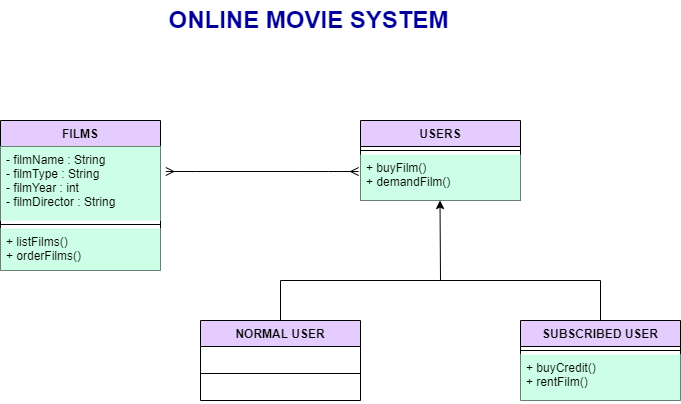

The diagram above was exported from draw.io. Its source (the exported page's mxGraphModel, read from the mxfile embedded in the PNG):
<mxGraphModel dx="1038" dy="579" grid="1" gridSize="10" guides="1" tooltips="1" connect="1" arrows="1" fold="1" page="1" pageScale="1" pageWidth="827" pageHeight="1169" math="0" shadow="0">
  <root>
    <mxCell id="0" />
    <mxCell id="1" parent="0" />
    <mxCell id="HTvsETA29uv9uqc9VkDc-1" value="FILMS" style="swimlane;fontStyle=1;align=center;verticalAlign=top;childLayout=stackLayout;horizontal=1;startSize=26;horizontalStack=0;resizeParent=1;resizeParentMax=0;resizeLast=0;collapsible=1;marginBottom=0;fillColor=#E5CCFF;" vertex="1" parent="1">
      <mxGeometry x="80" y="120" width="160" height="150" as="geometry" />
    </mxCell>
    <mxCell id="HTvsETA29uv9uqc9VkDc-2" value="- filmName : String&#10;- filmType : String&#10;- filmYear : int&#10;- filmDirector : String" style="text;strokeColor=none;fillColor=#CCFFE6;align=left;verticalAlign=top;spacingLeft=4;spacingRight=4;overflow=hidden;rotatable=0;points=[[0,0.5],[1,0.5]];portConstraint=eastwest;" vertex="1" parent="HTvsETA29uv9uqc9VkDc-1">
      <mxGeometry y="26" width="160" height="74" as="geometry" />
    </mxCell>
    <mxCell id="HTvsETA29uv9uqc9VkDc-3" value="" style="line;strokeWidth=1;fillColor=none;align=left;verticalAlign=middle;spacingTop=-1;spacingLeft=3;spacingRight=3;rotatable=0;labelPosition=right;points=[];portConstraint=eastwest;" vertex="1" parent="HTvsETA29uv9uqc9VkDc-1">
      <mxGeometry y="100" width="160" height="8" as="geometry" />
    </mxCell>
    <mxCell id="HTvsETA29uv9uqc9VkDc-4" value="+ listFilms()&#10;+ orderFilms()" style="text;strokeColor=none;fillColor=#CCFFE6;align=left;verticalAlign=top;spacingLeft=4;spacingRight=4;overflow=hidden;rotatable=0;points=[[0,0.5],[1,0.5]];portConstraint=eastwest;" vertex="1" parent="HTvsETA29uv9uqc9VkDc-1">
      <mxGeometry y="108" width="160" height="42" as="geometry" />
    </mxCell>
    <mxCell id="HTvsETA29uv9uqc9VkDc-5" value="USERS" style="swimlane;fontStyle=1;align=center;verticalAlign=top;childLayout=stackLayout;horizontal=1;startSize=26;horizontalStack=0;resizeParent=1;resizeParentMax=0;resizeLast=0;collapsible=1;marginBottom=0;fillColor=#E5CCFF;" vertex="1" parent="1">
      <mxGeometry x="440" y="120" width="160" height="80" as="geometry" />
    </mxCell>
    <mxCell id="HTvsETA29uv9uqc9VkDc-7" value="" style="line;strokeWidth=1;fillColor=none;align=left;verticalAlign=middle;spacingTop=-1;spacingLeft=3;spacingRight=3;rotatable=0;labelPosition=right;points=[];portConstraint=eastwest;" vertex="1" parent="HTvsETA29uv9uqc9VkDc-5">
      <mxGeometry y="26" width="160" height="8" as="geometry" />
    </mxCell>
    <mxCell id="HTvsETA29uv9uqc9VkDc-8" value="+ buyFilm()&#10;+ demandFilm()" style="text;strokeColor=none;fillColor=#CCFFE6;align=left;verticalAlign=top;spacingLeft=4;spacingRight=4;overflow=hidden;rotatable=0;points=[[0,0.5],[1,0.5]];portConstraint=eastwest;" vertex="1" parent="HTvsETA29uv9uqc9VkDc-5">
      <mxGeometry y="34" width="160" height="46" as="geometry" />
    </mxCell>
    <mxCell id="HTvsETA29uv9uqc9VkDc-9" value="" style="endArrow=classic;html=1;rounded=0;" edge="1" parent="1">
      <mxGeometry width="50" height="50" relative="1" as="geometry">
        <mxPoint x="520" y="280" as="sourcePoint" />
        <mxPoint x="519.5" y="200" as="targetPoint" />
      </mxGeometry>
    </mxCell>
    <mxCell id="HTvsETA29uv9uqc9VkDc-10" value="" style="endArrow=none;html=1;rounded=0;" edge="1" parent="1">
      <mxGeometry width="50" height="50" relative="1" as="geometry">
        <mxPoint x="360" y="280" as="sourcePoint" />
        <mxPoint x="680" y="280" as="targetPoint" />
      </mxGeometry>
    </mxCell>
    <mxCell id="HTvsETA29uv9uqc9VkDc-11" value="" style="endArrow=none;html=1;rounded=0;" edge="1" parent="1">
      <mxGeometry width="50" height="50" relative="1" as="geometry">
        <mxPoint x="360" y="320" as="sourcePoint" />
        <mxPoint x="360" y="280" as="targetPoint" />
      </mxGeometry>
    </mxCell>
    <mxCell id="HTvsETA29uv9uqc9VkDc-12" value="" style="endArrow=none;html=1;rounded=0;" edge="1" parent="1">
      <mxGeometry width="50" height="50" relative="1" as="geometry">
        <mxPoint x="680" y="280" as="sourcePoint" />
        <mxPoint x="680" y="320" as="targetPoint" />
      </mxGeometry>
    </mxCell>
    <mxCell id="HTvsETA29uv9uqc9VkDc-13" value="NORMAL USER" style="swimlane;fontStyle=1;align=center;verticalAlign=top;childLayout=stackLayout;horizontal=1;startSize=26;horizontalStack=0;resizeParent=1;resizeParentMax=0;resizeLast=0;collapsible=1;marginBottom=0;fillColor=#E5CCFF;" vertex="1" parent="1">
      <mxGeometry x="280" y="320" width="160" height="80" as="geometry" />
    </mxCell>
    <mxCell id="HTvsETA29uv9uqc9VkDc-14" value="" style="line;strokeWidth=1;fillColor=none;align=left;verticalAlign=middle;spacingTop=-1;spacingLeft=3;spacingRight=3;rotatable=0;labelPosition=right;points=[];portConstraint=eastwest;" vertex="1" parent="HTvsETA29uv9uqc9VkDc-13">
      <mxGeometry y="26" width="160" height="54" as="geometry" />
    </mxCell>
    <mxCell id="HTvsETA29uv9uqc9VkDc-16" value="SUBSCRIBED USER" style="swimlane;fontStyle=1;align=center;verticalAlign=top;childLayout=stackLayout;horizontal=1;startSize=26;horizontalStack=0;resizeParent=1;resizeParentMax=0;resizeLast=0;collapsible=1;marginBottom=0;fillColor=#E5CCFF;" vertex="1" parent="1">
      <mxGeometry x="600" y="320" width="160" height="80" as="geometry" />
    </mxCell>
    <mxCell id="HTvsETA29uv9uqc9VkDc-17" value="" style="line;strokeWidth=1;fillColor=none;align=left;verticalAlign=middle;spacingTop=-1;spacingLeft=3;spacingRight=3;rotatable=0;labelPosition=right;points=[];portConstraint=eastwest;" vertex="1" parent="HTvsETA29uv9uqc9VkDc-16">
      <mxGeometry y="26" width="160" height="8" as="geometry" />
    </mxCell>
    <mxCell id="HTvsETA29uv9uqc9VkDc-18" value="+ buyCredit()&#10;+ rentFilm()" style="text;strokeColor=none;fillColor=#CCFFE6;align=left;verticalAlign=top;spacingLeft=4;spacingRight=4;overflow=hidden;rotatable=0;points=[[0,0.5],[1,0.5]];portConstraint=eastwest;" vertex="1" parent="HTvsETA29uv9uqc9VkDc-16">
      <mxGeometry y="34" width="160" height="46" as="geometry" />
    </mxCell>
    <mxCell id="HTvsETA29uv9uqc9VkDc-20" value="" style="edgeStyle=entityRelationEdgeStyle;fontSize=12;html=1;endArrow=ERmany;startArrow=ERmany;rounded=0;exitX=1.033;exitY=0.338;exitDx=0;exitDy=0;exitPerimeter=0;entryX=-0.012;entryY=0.37;entryDx=0;entryDy=0;entryPerimeter=0;" edge="1" parent="1" source="HTvsETA29uv9uqc9VkDc-2" target="HTvsETA29uv9uqc9VkDc-8">
      <mxGeometry width="100" height="100" relative="1" as="geometry">
        <mxPoint x="360" y="350" as="sourcePoint" />
        <mxPoint x="430" y="171" as="targetPoint" />
      </mxGeometry>
    </mxCell>
    <mxCell id="HTvsETA29uv9uqc9VkDc-21" value="&lt;font color=&quot;#000099&quot;&gt;ONLINE MOVIE SYSTEM&lt;/font&gt;" style="text;html=1;fontSize=24;fontStyle=1;verticalAlign=middle;align=center;" vertex="1" parent="1">
      <mxGeometry x="240" width="296" height="40" as="geometry" />
    </mxCell>
  </root>
</mxGraphModel>